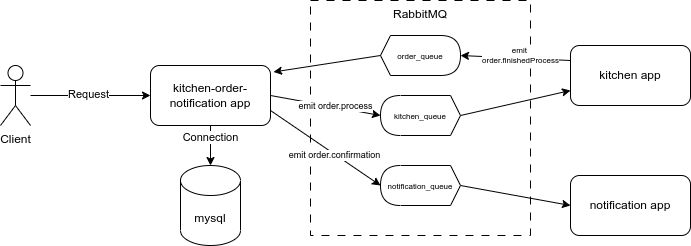

The diagram above was exported from draw.io. Its source (the exported page's mxGraphModel, read from the mxfile embedded in the PNG):
<mxGraphModel dx="857" dy="790" grid="1" gridSize="10" guides="1" tooltips="1" connect="1" arrows="1" fold="1" page="1" pageScale="1" pageWidth="750" pageHeight="300" math="0" shadow="0">
  <root>
    <mxCell id="0" />
    <mxCell id="1" parent="0" />
    <mxCell id="qMaK-SdJvfq_L3jYAW7q-22" style="edgeStyle=orthogonalEdgeStyle;rounded=0;orthogonalLoop=1;jettySize=auto;html=1;entryX=0;entryY=0.5;entryDx=0;entryDy=0;" edge="1" parent="1" source="qMaK-SdJvfq_L3jYAW7q-1" target="qMaK-SdJvfq_L3jYAW7q-2">
      <mxGeometry relative="1" as="geometry" />
    </mxCell>
    <mxCell id="qMaK-SdJvfq_L3jYAW7q-23" value="Request" style="edgeLabel;html=1;align=center;verticalAlign=middle;resizable=0;points=[];" vertex="1" connectable="0" parent="qMaK-SdJvfq_L3jYAW7q-22">
      <mxGeometry x="-0.0429" y="1" relative="1" as="geometry">
        <mxPoint as="offset" />
      </mxGeometry>
    </mxCell>
    <mxCell id="qMaK-SdJvfq_L3jYAW7q-1" value="Client" style="shape=umlActor;verticalLabelPosition=bottom;verticalAlign=top;html=1;outlineConnect=0;" vertex="1" parent="1">
      <mxGeometry x="30" y="93" width="30" height="60" as="geometry" />
    </mxCell>
    <mxCell id="qMaK-SdJvfq_L3jYAW7q-2" value="kitchen-order-notification app" style="rounded=1;whiteSpace=wrap;html=1;" vertex="1" parent="1">
      <mxGeometry x="180" y="93" width="120" height="60" as="geometry" />
    </mxCell>
    <mxCell id="qMaK-SdJvfq_L3jYAW7q-3" value="mysql" style="shape=cylinder3;whiteSpace=wrap;html=1;boundedLbl=1;backgroundOutline=1;size=15;" vertex="1" parent="1">
      <mxGeometry x="210" y="193" width="60" height="80" as="geometry" />
    </mxCell>
    <mxCell id="qMaK-SdJvfq_L3jYAW7q-4" value="RabbitMQ" style="rounded=1;whiteSpace=wrap;html=1;dashed=1;dashPattern=8 8;arcSize=0;fillColor=none;align=center;verticalAlign=top;" vertex="1" parent="1">
      <mxGeometry x="340" y="28" width="220" height="235" as="geometry" />
    </mxCell>
    <mxCell id="qMaK-SdJvfq_L3jYAW7q-5" value="notification app" style="rounded=1;whiteSpace=wrap;html=1;" vertex="1" parent="1">
      <mxGeometry x="600" y="203" width="120" height="60" as="geometry" />
    </mxCell>
    <mxCell id="qMaK-SdJvfq_L3jYAW7q-6" value="kitchen app" style="rounded=1;whiteSpace=wrap;html=1;" vertex="1" parent="1">
      <mxGeometry x="600" y="73" width="120" height="60" as="geometry" />
    </mxCell>
    <mxCell id="qMaK-SdJvfq_L3jYAW7q-15" style="rounded=0;orthogonalLoop=1;jettySize=auto;html=1;exitX=0;exitY=0.5;exitDx=0;exitDy=0;exitPerimeter=0;entryX=0;entryY=0.75;entryDx=0;entryDy=0;" edge="1" parent="1" source="qMaK-SdJvfq_L3jYAW7q-11" target="qMaK-SdJvfq_L3jYAW7q-6">
      <mxGeometry relative="1" as="geometry" />
    </mxCell>
    <mxCell id="qMaK-SdJvfq_L3jYAW7q-11" value="" style="shape=display;whiteSpace=wrap;html=1;rotation=-180;size=0.125;" vertex="1" parent="1">
      <mxGeometry x="410" y="123" width="80" height="40" as="geometry" />
    </mxCell>
    <mxCell id="qMaK-SdJvfq_L3jYAW7q-17" style="rounded=0;orthogonalLoop=1;jettySize=auto;html=1;exitX=0;exitY=0.5;exitDx=0;exitDy=0;exitPerimeter=0;entryX=0;entryY=0.5;entryDx=0;entryDy=0;" edge="1" parent="1" source="qMaK-SdJvfq_L3jYAW7q-12" target="qMaK-SdJvfq_L3jYAW7q-5">
      <mxGeometry relative="1" as="geometry" />
    </mxCell>
    <mxCell id="qMaK-SdJvfq_L3jYAW7q-12" value="" style="shape=display;whiteSpace=wrap;html=1;rotation=-180;size=0.125;" vertex="1" parent="1">
      <mxGeometry x="410" y="193" width="80" height="40" as="geometry" />
    </mxCell>
    <mxCell id="qMaK-SdJvfq_L3jYAW7q-13" value="" style="shape=display;whiteSpace=wrap;html=1;rotation=0;size=0.125;" vertex="1" parent="1">
      <mxGeometry x="410" y="63" width="80" height="40" as="geometry" />
    </mxCell>
    <mxCell id="qMaK-SdJvfq_L3jYAW7q-14" style="rounded=0;orthogonalLoop=1;jettySize=auto;html=1;exitX=0;exitY=0.5;exitDx=0;exitDy=0;exitPerimeter=0;entryX=1.025;entryY=0.108;entryDx=0;entryDy=0;entryPerimeter=0;" edge="1" parent="1" source="qMaK-SdJvfq_L3jYAW7q-13" target="qMaK-SdJvfq_L3jYAW7q-2">
      <mxGeometry relative="1" as="geometry" />
    </mxCell>
    <mxCell id="qMaK-SdJvfq_L3jYAW7q-16" style="rounded=0;orthogonalLoop=1;jettySize=auto;html=1;exitX=0;exitY=0.25;exitDx=0;exitDy=0;entryX=1;entryY=0.5;entryDx=0;entryDy=0;entryPerimeter=0;" edge="1" parent="1" source="qMaK-SdJvfq_L3jYAW7q-6" target="qMaK-SdJvfq_L3jYAW7q-13">
      <mxGeometry relative="1" as="geometry" />
    </mxCell>
    <mxCell id="qMaK-SdJvfq_L3jYAW7q-30" value="emit&amp;nbsp;&lt;br style=&quot;font-size: 8px;&quot;&gt;order.finishedProcess" style="edgeLabel;html=1;align=center;verticalAlign=middle;resizable=0;points=[];fontSize=8;" vertex="1" connectable="0" parent="qMaK-SdJvfq_L3jYAW7q-16">
      <mxGeometry x="0.2903" y="1" relative="1" as="geometry">
        <mxPoint x="20" y="-3" as="offset" />
      </mxGeometry>
    </mxCell>
    <mxCell id="qMaK-SdJvfq_L3jYAW7q-18" style="rounded=0;orthogonalLoop=1;jettySize=auto;html=1;exitX=1;exitY=0.5;exitDx=0;exitDy=0;entryX=1;entryY=0.5;entryDx=0;entryDy=0;entryPerimeter=0;" edge="1" parent="1" source="qMaK-SdJvfq_L3jYAW7q-2" target="qMaK-SdJvfq_L3jYAW7q-11">
      <mxGeometry relative="1" as="geometry" />
    </mxCell>
    <mxCell id="qMaK-SdJvfq_L3jYAW7q-26" value="emit&amp;nbsp;order.process" style="edgeLabel;html=1;align=center;verticalAlign=middle;resizable=0;points=[];fontSize=9;" vertex="1" connectable="0" parent="qMaK-SdJvfq_L3jYAW7q-18">
      <mxGeometry x="0.1704" y="1" relative="1" as="geometry">
        <mxPoint as="offset" />
      </mxGeometry>
    </mxCell>
    <mxCell id="qMaK-SdJvfq_L3jYAW7q-20" style="rounded=0;orthogonalLoop=1;jettySize=auto;html=1;exitX=1;exitY=0.75;exitDx=0;exitDy=0;entryX=1;entryY=0.5;entryDx=0;entryDy=0;entryPerimeter=0;" edge="1" parent="1" source="qMaK-SdJvfq_L3jYAW7q-2" target="qMaK-SdJvfq_L3jYAW7q-12">
      <mxGeometry relative="1" as="geometry" />
    </mxCell>
    <mxCell id="qMaK-SdJvfq_L3jYAW7q-27" value="emit order.confirmation" style="edgeLabel;html=1;align=center;verticalAlign=middle;resizable=0;points=[];fontSize=9;" vertex="1" connectable="0" parent="qMaK-SdJvfq_L3jYAW7q-20">
      <mxGeometry x="0.1647" y="-1" relative="1" as="geometry">
        <mxPoint as="offset" />
      </mxGeometry>
    </mxCell>
    <mxCell id="qMaK-SdJvfq_L3jYAW7q-21" style="edgeStyle=orthogonalEdgeStyle;rounded=0;orthogonalLoop=1;jettySize=auto;html=1;exitX=0.5;exitY=1;exitDx=0;exitDy=0;entryX=0.5;entryY=0;entryDx=0;entryDy=0;entryPerimeter=0;" edge="1" parent="1" source="qMaK-SdJvfq_L3jYAW7q-2" target="qMaK-SdJvfq_L3jYAW7q-3">
      <mxGeometry relative="1" as="geometry" />
    </mxCell>
    <mxCell id="qMaK-SdJvfq_L3jYAW7q-25" value="Connection" style="edgeLabel;html=1;align=center;verticalAlign=middle;resizable=0;points=[];" vertex="1" connectable="0" parent="qMaK-SdJvfq_L3jYAW7q-21">
      <mxGeometry x="-0.425" relative="1" as="geometry">
        <mxPoint as="offset" />
      </mxGeometry>
    </mxCell>
    <mxCell id="qMaK-SdJvfq_L3jYAW7q-31" value="&lt;font style=&quot;font-size: 8px;&quot;&gt;kitchen_queue&lt;/font&gt;" style="text;html=1;strokeColor=none;fillColor=none;align=center;verticalAlign=middle;whiteSpace=wrap;rounded=0;" vertex="1" parent="1">
      <mxGeometry x="420" y="128" width="60" height="30" as="geometry" />
    </mxCell>
    <mxCell id="qMaK-SdJvfq_L3jYAW7q-32" value="&lt;font style=&quot;font-size: 8px;&quot;&gt;notification_queue&lt;/font&gt;" style="text;html=1;strokeColor=none;fillColor=none;align=center;verticalAlign=middle;whiteSpace=wrap;rounded=0;" vertex="1" parent="1">
      <mxGeometry x="420" y="198" width="60" height="30" as="geometry" />
    </mxCell>
    <mxCell id="qMaK-SdJvfq_L3jYAW7q-33" value="&lt;font style=&quot;font-size: 8px;&quot;&gt;order_queue&lt;/font&gt;" style="text;html=1;strokeColor=none;fillColor=none;align=center;verticalAlign=middle;whiteSpace=wrap;rounded=0;" vertex="1" parent="1">
      <mxGeometry x="420" y="68" width="60" height="30" as="geometry" />
    </mxCell>
  </root>
</mxGraphModel>